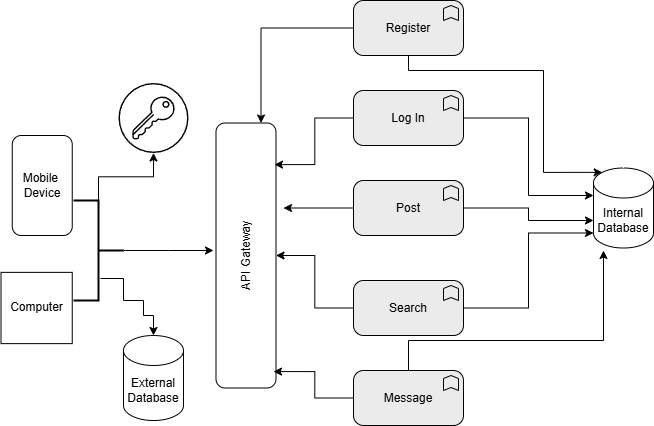

The diagram above was exported from draw.io. Its source (the exported page's mxGraphModel, read from the mxfile embedded in the PNG):
<mxGraphModel dx="1434" dy="772" grid="1" gridSize="10" guides="1" tooltips="1" connect="1" arrows="1" fold="1" page="1" pageScale="1" pageWidth="850" pageHeight="1100" math="0" shadow="0">
  <root>
    <mxCell id="0" />
    <mxCell id="1" parent="0" />
    <mxCell id="aUiWYmwEOaHjUPXbhmOK-1" value="Mobile&amp;nbsp;&lt;div&gt;Device&lt;/div&gt;" style="rounded=1;whiteSpace=wrap;html=1;" parent="1" vertex="1">
      <mxGeometry x="38.75" y="225" width="60" height="100" as="geometry" />
    </mxCell>
    <mxCell id="aUiWYmwEOaHjUPXbhmOK-3" value="Computer" style="whiteSpace=wrap;html=1;aspect=fixed;" parent="1" vertex="1">
      <mxGeometry x="27.5" y="361.87" width="71.25" height="71.25" as="geometry" />
    </mxCell>
    <mxCell id="aUiWYmwEOaHjUPXbhmOK-7" value="API Gateway" style="rounded=1;whiteSpace=wrap;html=1;rotation=-90;" parent="1" vertex="1">
      <mxGeometry x="140" y="315" width="265" height="60" as="geometry" />
    </mxCell>
    <mxCell id="aUiWYmwEOaHjUPXbhmOK-11" value="External Database" style="shape=cylinder3;whiteSpace=wrap;html=1;boundedLbl=1;backgroundOutline=1;size=15;" parent="1" vertex="1">
      <mxGeometry x="150" y="425" width="60" height="85" as="geometry" />
    </mxCell>
    <mxCell id="aUiWYmwEOaHjUPXbhmOK-32" style="edgeStyle=orthogonalEdgeStyle;rounded=0;orthogonalLoop=1;jettySize=auto;html=1;entryX=1;entryY=0.75;entryDx=0;entryDy=0;" parent="1" source="aUiWYmwEOaHjUPXbhmOK-25" target="aUiWYmwEOaHjUPXbhmOK-7" edge="1">
      <mxGeometry relative="1" as="geometry">
        <mxPoint x="330" y="280" as="targetPoint" />
      </mxGeometry>
    </mxCell>
    <mxCell id="aUiWYmwEOaHjUPXbhmOK-25" value="Register" style="html=1;outlineConnect=0;whiteSpace=wrap;fillColor=#EBEBEB;shape=mxgraph.archimate3.application;appType=func;archiType=rounded;" parent="1" vertex="1">
      <mxGeometry x="380" y="90" width="110" height="55" as="geometry" />
    </mxCell>
    <mxCell id="aUiWYmwEOaHjUPXbhmOK-26" value="Log In" style="html=1;outlineConnect=0;whiteSpace=wrap;fillColor=#EBEBEB;shape=mxgraph.archimate3.application;appType=func;archiType=rounded;" parent="1" vertex="1">
      <mxGeometry x="380" y="180" width="110" height="55" as="geometry" />
    </mxCell>
    <mxCell id="aUiWYmwEOaHjUPXbhmOK-35" style="edgeStyle=orthogonalEdgeStyle;rounded=0;orthogonalLoop=1;jettySize=auto;html=1;" parent="1" source="aUiWYmwEOaHjUPXbhmOK-27" edge="1">
      <mxGeometry relative="1" as="geometry">
        <mxPoint x="310" y="297.5" as="targetPoint" />
      </mxGeometry>
    </mxCell>
    <mxCell id="aUiWYmwEOaHjUPXbhmOK-27" value="Post" style="html=1;outlineConnect=0;whiteSpace=wrap;fillColor=#EBEBEB;shape=mxgraph.archimate3.application;appType=func;archiType=rounded;" parent="1" vertex="1">
      <mxGeometry x="380" y="270" width="110" height="55" as="geometry" />
    </mxCell>
    <mxCell id="aUiWYmwEOaHjUPXbhmOK-36" style="edgeStyle=orthogonalEdgeStyle;rounded=0;orthogonalLoop=1;jettySize=auto;html=1;entryX=0.5;entryY=1;entryDx=0;entryDy=0;" parent="1" source="aUiWYmwEOaHjUPXbhmOK-28" target="aUiWYmwEOaHjUPXbhmOK-7" edge="1">
      <mxGeometry relative="1" as="geometry" />
    </mxCell>
    <mxCell id="aUiWYmwEOaHjUPXbhmOK-28" value="Search" style="html=1;outlineConnect=0;whiteSpace=wrap;fillColor=#EBEBEB;shape=mxgraph.archimate3.application;appType=func;archiType=rounded;" parent="1" vertex="1">
      <mxGeometry x="380" y="370" width="110" height="55" as="geometry" />
    </mxCell>
    <mxCell id="aUiWYmwEOaHjUPXbhmOK-43" style="edgeStyle=orthogonalEdgeStyle;rounded=0;orthogonalLoop=1;jettySize=auto;html=1;" parent="1" source="aUiWYmwEOaHjUPXbhmOK-29" edge="1">
      <mxGeometry relative="1" as="geometry">
        <mxPoint x="630" y="340" as="targetPoint" />
        <Array as="points">
          <mxPoint x="435" y="430" />
          <mxPoint x="630" y="430" />
        </Array>
      </mxGeometry>
    </mxCell>
    <mxCell id="aUiWYmwEOaHjUPXbhmOK-29" value="Message" style="html=1;outlineConnect=0;whiteSpace=wrap;fillColor=#EBEBEB;shape=mxgraph.archimate3.application;appType=func;archiType=rounded;" parent="1" vertex="1">
      <mxGeometry x="380" y="460" width="110" height="55" as="geometry" />
    </mxCell>
    <mxCell id="aUiWYmwEOaHjUPXbhmOK-34" style="edgeStyle=orthogonalEdgeStyle;rounded=0;orthogonalLoop=1;jettySize=auto;html=1;entryX=0.843;entryY=0.975;entryDx=0;entryDy=0;entryPerimeter=0;" parent="1" source="aUiWYmwEOaHjUPXbhmOK-26" target="aUiWYmwEOaHjUPXbhmOK-7" edge="1">
      <mxGeometry relative="1" as="geometry">
        <mxPoint x="310" y="242" as="targetPoint" />
      </mxGeometry>
    </mxCell>
    <mxCell id="aUiWYmwEOaHjUPXbhmOK-37" style="edgeStyle=orthogonalEdgeStyle;rounded=0;orthogonalLoop=1;jettySize=auto;html=1;entryX=0.062;entryY=0.958;entryDx=0;entryDy=0;entryPerimeter=0;" parent="1" source="aUiWYmwEOaHjUPXbhmOK-29" target="aUiWYmwEOaHjUPXbhmOK-7" edge="1">
      <mxGeometry relative="1" as="geometry" />
    </mxCell>
    <mxCell id="aUiWYmwEOaHjUPXbhmOK-38" value="Internal Database" style="shape=cylinder3;whiteSpace=wrap;html=1;boundedLbl=1;backgroundOutline=1;size=15;" parent="1" vertex="1">
      <mxGeometry x="620" y="257.5" width="60" height="80" as="geometry" />
    </mxCell>
    <mxCell id="aUiWYmwEOaHjUPXbhmOK-39" style="edgeStyle=orthogonalEdgeStyle;rounded=0;orthogonalLoop=1;jettySize=auto;html=1;entryX=0.145;entryY=0;entryDx=0;entryDy=4.35;entryPerimeter=0;" parent="1" source="aUiWYmwEOaHjUPXbhmOK-25" target="aUiWYmwEOaHjUPXbhmOK-38" edge="1">
      <mxGeometry relative="1" as="geometry">
        <Array as="points">
          <mxPoint x="435" y="160" />
          <mxPoint x="570" y="160" />
          <mxPoint x="570" y="262" />
        </Array>
      </mxGeometry>
    </mxCell>
    <mxCell id="aUiWYmwEOaHjUPXbhmOK-40" style="edgeStyle=orthogonalEdgeStyle;rounded=0;orthogonalLoop=1;jettySize=auto;html=1;entryX=0;entryY=0;entryDx=0;entryDy=27.5;entryPerimeter=0;" parent="1" source="aUiWYmwEOaHjUPXbhmOK-26" target="aUiWYmwEOaHjUPXbhmOK-38" edge="1">
      <mxGeometry relative="1" as="geometry" />
    </mxCell>
    <mxCell id="aUiWYmwEOaHjUPXbhmOK-41" style="edgeStyle=orthogonalEdgeStyle;rounded=0;orthogonalLoop=1;jettySize=auto;html=1;entryX=0;entryY=0;entryDx=0;entryDy=52.5;entryPerimeter=0;" parent="1" source="aUiWYmwEOaHjUPXbhmOK-27" target="aUiWYmwEOaHjUPXbhmOK-38" edge="1">
      <mxGeometry relative="1" as="geometry" />
    </mxCell>
    <mxCell id="aUiWYmwEOaHjUPXbhmOK-42" style="edgeStyle=orthogonalEdgeStyle;rounded=0;orthogonalLoop=1;jettySize=auto;html=1;entryX=0;entryY=1;entryDx=0;entryDy=-15;entryPerimeter=0;" parent="1" source="aUiWYmwEOaHjUPXbhmOK-28" target="aUiWYmwEOaHjUPXbhmOK-38" edge="1">
      <mxGeometry relative="1" as="geometry" />
    </mxCell>
    <mxCell id="aUiWYmwEOaHjUPXbhmOK-49" style="edgeStyle=orthogonalEdgeStyle;rounded=0;orthogonalLoop=1;jettySize=auto;html=1;" parent="1" source="aUiWYmwEOaHjUPXbhmOK-48" edge="1">
      <mxGeometry relative="1" as="geometry">
        <mxPoint x="240" y="340" as="targetPoint" />
      </mxGeometry>
    </mxCell>
    <mxCell id="aUiWYmwEOaHjUPXbhmOK-50" value="" style="edgeStyle=orthogonalEdgeStyle;rounded=0;orthogonalLoop=1;jettySize=auto;html=1;exitX=0.46;exitY=0.22;exitDx=0;exitDy=0;exitPerimeter=0;" parent="1" source="aUiWYmwEOaHjUPXbhmOK-48" target="aUiWYmwEOaHjUPXbhmOK-11" edge="1">
      <mxGeometry relative="1" as="geometry">
        <Array as="points">
          <mxPoint x="150" y="368" />
          <mxPoint x="150" y="390" />
          <mxPoint x="170" y="390" />
          <mxPoint x="170" y="405" />
          <mxPoint x="180" y="405" />
        </Array>
      </mxGeometry>
    </mxCell>
    <mxCell id="aUiWYmwEOaHjUPXbhmOK-52" style="edgeStyle=orthogonalEdgeStyle;rounded=0;orthogonalLoop=1;jettySize=auto;html=1;" parent="1" source="aUiWYmwEOaHjUPXbhmOK-48" target="aUiWYmwEOaHjUPXbhmOK-51" edge="1">
      <mxGeometry relative="1" as="geometry" />
    </mxCell>
    <mxCell id="aUiWYmwEOaHjUPXbhmOK-48" value="" style="strokeWidth=2;html=1;shape=mxgraph.flowchart.annotation_2;align=left;labelPosition=right;pointerEvents=1;rotation=-180;" parent="1" vertex="1">
      <mxGeometry x="100" y="290" width="50" height="100" as="geometry" />
    </mxCell>
    <mxCell id="aUiWYmwEOaHjUPXbhmOK-51" value="" style="sketch=0;verticalLabelPosition=bottom;sketch=0;aspect=fixed;html=1;verticalAlign=top;strokeColor=none;fillColor=#000000;align=center;outlineConnect=0;pointerEvents=1;shape=mxgraph.citrix2.authentication_saml;" parent="1" vertex="1">
      <mxGeometry x="145" y="172.5" width="70" height="70" as="geometry" />
    </mxCell>
  </root>
</mxGraphModel>